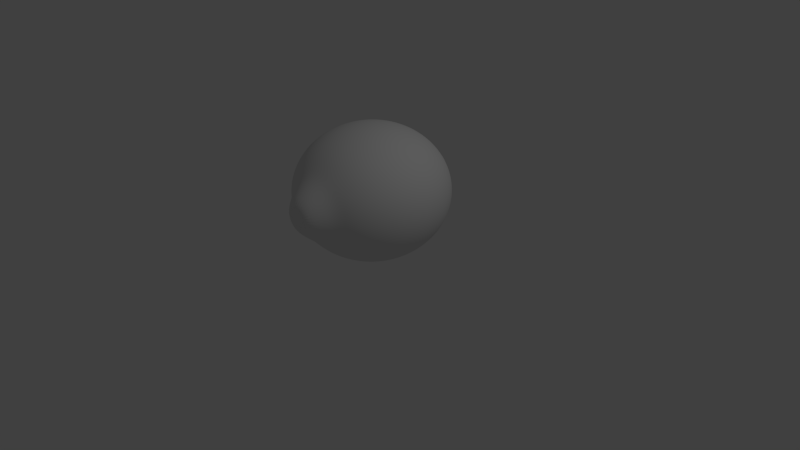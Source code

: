 # Source: Lemon.blend  (saved by Blender 2.75.0; exported with 4.5.12 LTS)
import bpy
from mathutils import Matrix  # noqa: F401  (used for matrix-valued properties, if any)

bpy.ops.wm.read_factory_settings(use_empty=True)
scene = bpy.context.scene
scene.name = 'Scene'

# ---- collections
col_collection_1 = bpy.data.collections.new('Collection 1'); scene.collection.children.link(col_collection_1)

# ---- materials (node trees are filled in below, after node groups)
mat_lemon = bpy.data.materials.new('Lemon')
mat_lemon.alpha_threshold = 0.0
mat_lemon.use_transparent_shadow = False
mat_lemon.roughness = 0.5

# ---- material node trees

# ---- world
world_world = bpy.data.worlds.new('World'); scene.world = world_world
world_world.color = (0.05088, 0.05088, 0.05088)
world_world.use_sun_shadow = False
world_world.sun_shadow_jitter_overblur = 0.0
world_world.cycles.sampling_method = 'MANUAL'
world_world.cycles.sample_map_resolution = 256

# ---- cameras
cam_camera = bpy.data.cameras.new('Camera')
cam_camera.clip_end = 100.0
cam_camera.lens = 35.0
cam_camera.sensor_width = 32.0
cam_camera.sensor_height = 18.0
cam_camera.ortho_scale = 7.314
cam_camera.dof.focus_distance = 0.0
cam_camera.dof.aperture_fstop = 128.0

# ---- lights
light_lamp = bpy.data.lights.new('Lamp', 'POINT')
light_lamp.transmission_factor = 0.0
light_lamp.cutoff_distance = 30.0
light_lamp.energy = 100.0
light_lamp.shadow_buffer_clip_start = 1.001
light_lamp.shadow_soft_size = 0.1
light_lamp.shadow_maximum_resolution = 0.006
light_lamp.use_absolute_resolution = True
light_lamp.cycles.use_multiple_importance_sampling = False

# ---- meshes
me_sphere = bpy.data.meshes.new('Sphere')
me_sphere.from_pydata([(-0.1951, -1.163, 0.001856), (-0.3827, -0.9239, 0.001748), (-0.5556, -0.8315, 0.001361), (-0.7071, -0.7071, 0.001158), (-0.8315, -0.5556, 0.0009096), (-0.9239, -0.3827, 0.0006266), (-0.9808, -0.1951, 0.0003194), (-1.0, 2.759e-08, -9.589e-08), (-0.9808, 0.1951, -0.0003196), (-0.9239, 0.3827, -0.0006267), (-0.8315, 0.5556, -0.0009099), (-0.7071, 0.7071, -0.001158), (-0.5556, 0.8315, -0.001362), (-0.3827, 0.9239, -0.001749), (-0.1951, 1.165, -0.001856), (-0.1913, -1.163, 0.03992), (-0.3753, -0.9237, 0.07641), (-0.5449, -0.8313, 0.09514), (-0.6935, -0.7068, 0.1205), (-0.8155, -0.5553, 0.1413), (-0.9061, -0.3823, 0.1566), (-0.9619, -0.1947, 0.1659), (-0.9808, 0.0003693, 0.1688), (-0.9619, 0.1955, 0.1652), (-0.9061, 0.383, 0.1553), (-0.8155, 0.5559, 0.1394), (-0.6935, 0.7074, 0.1182), (-0.5449, 0.8317, 0.09242), (-0.3753, 0.924, 0.07291), (-0.1913, 1.165, 0.0362), (-0.1802, -1.163, 0.07651), (-0.3536, -0.9236, 0.1482), (-0.5133, -0.8311, 0.1853), (-0.6533, -0.7066, 0.2353), (-0.7682, -0.555, 0.2762), (-0.8536, -0.382, 0.3065), (-0.9061, -0.1944, 0.3251), (-0.9239, 0.0007243, 0.3311), (-0.9061, 0.1958, 0.3244), (-0.8536, 0.3834, 0.3053), (-0.7682, 0.5562, 0.2744), (-0.6533, 0.7076, 0.233), (-0.5133, 0.8319, 0.1826), (-0.3536, 0.9242, 0.1447), (-0.1802, 1.165, 0.0728), (-0.1622, -1.163, 0.1102), (-0.3182, -0.9235, 0.2144), (-0.4619, -0.8309, 0.2684), (-0.5879, -0.7064, 0.3411), (-0.6913, -0.5547, 0.4006), (-0.7682, -0.3817, 0.4447), (-0.8155, -0.1941, 0.4718), (-0.8315, 0.001052, 0.4807), (-0.8155, 0.1961, 0.4711), (-0.7682, 0.3837, 0.4435), (-0.6913, 0.5564, 0.3988), (-0.5879, 0.7078, 0.3387), (-0.4619, 0.8321, 0.2657), (-0.3182, 0.9243, 0.2109), (-0.1622, 1.165, 0.1065), (-0.1379, -1.163, 0.1398), (-0.2706, -0.9234, 0.2723), (-0.3928, -0.8307, 0.3413), (-0.5, -0.7062, 0.4338), (-0.5879, -0.5545, 0.5096), (-0.6533, -0.3814, 0.5659), (-0.6935, -0.1938, 0.6004), (-0.7071, 0.001338, 0.6118), (-0.6935, 0.1964, 0.5997), (-0.6533, 0.3839, 0.5646), (-0.5879, 0.5567, 0.5078), (-0.5, 0.7081, 0.4314), (-0.3928, 0.8322, 0.3385), (-0.2706, 0.9244, 0.2688), (-0.1379, 1.165, 0.1361), (-0.1084, -1.163, 0.1641), (-0.2126, -0.9233, 0.3199), (-0.3087, -0.8306, 0.401), (-0.3928, -0.706, 0.5098), (-0.4619, -0.5543, 0.5991), (-0.5133, -0.3812, 0.6653), (-0.5449, -0.1935, 0.7059), (-0.5556, 0.001574, 0.7194), (-0.5449, 0.1966, 0.7053), (-0.5133, 0.3841, 0.664), (-0.4619, 0.5569, 0.5972), (-0.3928, 0.7082, 0.5075), (-0.3087, 0.8323, 0.3983), (-0.2126, 0.9245, 0.3164), (-0.1084, 1.165, 0.1604), (-0.07466, -1.163, 0.1821), (-0.1464, -0.9232, 0.3553), (-0.2126, -0.8305, 0.4455), (-0.2706, -0.7059, 0.5664), (-0.3182, -0.5541, 0.6655), (-0.3536, -0.3811, 0.7391), (-0.3753, -0.1934, 0.7843), (-0.3827, 0.001749, 0.7994), (-0.3753, 0.1968, 0.7837), (-0.3536, 0.3843, 0.7379), (-0.3182, 0.557, 0.6637), (-0.2706, 0.7083, 0.5641), (-0.2126, 0.8324, 0.4427), (-0.1464, 0.9245, 0.3518), (-0.07466, 1.165, 0.1784), (-0.03806, -1.163, 0.1932), (-0.07466, -0.9232, 0.3771), (-0.1084, -0.8304, 0.4728), (-0.1379, -0.7058, 0.6012), (-0.1622, -0.554, 0.7065), (-0.1802, -0.381, 0.7846), (-0.1913, -0.1933, 0.8326), (-0.1951, 0.001856, 0.8486), (-0.1913, 0.1969, 0.832), (-0.1802, 0.3844, 0.7834), (-0.1622, 0.5571, 0.7047), (-0.1379, 0.7084, 0.5989), (-0.1084, 0.8325, 0.4701), (-0.07466, 0.9246, 0.3736), (-0.03806, 1.165, 0.1895), (3.266e-07, -1.163, 0.1969), (3.192e-07, -0.9232, 0.3844), (3.117e-07, -0.8304, 0.482), (3.192e-07, -0.7058, 0.613), (3.341e-07, -0.554, 0.7203), (2.745e-07, -0.3809, 0.8), (3.937e-07, -0.1932, 0.8489), (3.788e-07, 0.001893, 0.8652), (3.937e-07, 0.1969, 0.8483), (2.298e-07, 0.3844, 0.7987), (3.341e-07, 0.5571, 0.7185), (3.192e-07, 0.7084, 0.6106), (3.415e-07, 0.8325, 0.4793), (3.043e-07, 0.9246, 0.3809), (3.08e-07, 1.165, 0.1932), (0.03806, -1.163, 0.1932), (0.07466, -0.9232, 0.3771), (0.1084, -0.8304, 0.4728), (0.138, -0.7058, 0.6012), (0.1622, -0.554, 0.7065), (0.1802, -0.381, 0.7846), (0.1913, -0.1933, 0.8326), (0.1951, 0.001856, 0.8486), (0.1913, 0.1969, 0.832), (0.1802, 0.3844, 0.7834), (0.1622, 0.5571, 0.7047), (0.138, 0.7084, 0.5989), (0.1084, 0.8325, 0.4701), (0.07466, 0.9246, 0.3736), (0.03806, 1.165, 0.1895), (0.07466, -1.163, 0.1821), (0.1464, -0.9232, 0.3553), (0.2126, -0.8305, 0.4455), (0.2706, -0.7059, 0.5664), (0.3182, -0.5541, 0.6655), (0.3536, -0.3811, 0.7391), (0.3753, -0.1934, 0.7843), (0.3827, 0.001749, 0.7994), (0.3753, 0.1968, 0.7837), (0.3536, 0.3843, 0.7379), (0.3182, 0.557, 0.6637), (0.2706, 0.7083, 0.5641), (0.2126, 0.8324, 0.4427), (0.1464, 0.9245, 0.3518), (0.07466, 1.165, 0.1784), (0.1084, -1.163, 0.1641), (0.2126, -0.9233, 0.3199), (0.3087, -0.8306, 0.401), (0.3928, -0.706, 0.5098), (0.4619, -0.5543, 0.5991), (0.5133, -0.3812, 0.6653), (0.5449, -0.1935, 0.7059), (0.5556, 0.001574, 0.7194), (0.5449, 0.1966, 0.7053), (0.5133, 0.3841, 0.664), (0.4619, 0.5569, 0.5972), (0.3928, 0.7082, 0.5075), (0.3087, 0.8323, 0.3983), (0.2126, 0.9245, 0.3164), (0.1084, 1.165, 0.1604), (0.138, -1.163, 0.1398), (0.2706, -0.9234, 0.2723), (0.3928, -0.8307, 0.3413), (0.5, -0.7062, 0.4338), (0.5879, -0.5545, 0.5096), (0.6533, -0.3814, 0.5659), (0.6935, -0.1938, 0.6004), (0.7071, 0.001338, 0.6118), (0.6935, 0.1964, 0.5997), (0.6533, 0.3839, 0.5646), (0.5879, 0.5567, 0.5078), (0.5, 0.7081, 0.4314), (0.3928, 0.8322, 0.3385), (0.2706, 0.9244, 0.2688), (0.138, 1.165, 0.1361), (0.1622, -1.163, 0.1102), (0.3182, -0.9235, 0.2144), (0.4619, -0.8309, 0.2684), (0.5879, -0.7064, 0.3411), (0.6913, -0.5547, 0.4006), (0.7682, -0.3817, 0.4447), (0.8155, -0.1941, 0.4718), (0.8315, 0.001052, 0.4807), (0.8155, 0.1961, 0.4711), (0.7682, 0.3837, 0.4435), (0.6913, 0.5564, 0.3988), (0.5879, 0.7078, 0.3387), (0.4619, 0.8321, 0.2657), (0.3182, 0.9243, 0.2109), (0.1622, 1.165, 0.1065), (0.1802, -1.163, 0.07651), (0.3536, -0.9236, 0.1482), (0.5133, -0.8311, 0.1853), (0.6533, -0.7066, 0.2353), (0.7682, -0.555, 0.2762), (0.8536, -0.382, 0.3065), (0.9061, -0.1944, 0.3251), (0.9239, 0.0007243, 0.3311), (0.9061, 0.1958, 0.3244), (0.8536, 0.3834, 0.3053), (0.7682, 0.5562, 0.2744), (0.6533, 0.7076, 0.233), (0.5133, 0.8319, 0.1826), (0.3536, 0.9242, 0.1447), (0.1802, 1.165, 0.0728), (0.1913, -1.163, 0.03992), (0.3753, -0.9237, 0.07641), (0.5449, -0.8313, 0.09514), (0.6935, -0.7068, 0.1205), (0.8155, -0.5553, 0.1413), (0.9061, -0.3823, 0.1566), (0.9619, -0.1947, 0.1659), (0.9808, 0.0003693, 0.1688), (0.9619, 0.1955, 0.1652), (0.9061, 0.383, 0.1553), (0.8155, 0.5559, 0.1394), (0.6935, 0.7074, 0.1182), (0.5449, 0.8317, 0.09242), (0.3753, 0.924, 0.07291), (0.1913, 1.165, 0.0362), (0.1951, -1.163, 0.001856), (0.3827, -0.9239, 0.001749), (0.5556, -0.8315, 0.001362), (0.7071, -0.7071, 0.001158), (0.8315, -0.5556, 0.0009096), (0.9239, -0.3827, 0.0006266), (0.9808, -0.1951, 0.0003193), (1.0, 2.74e-08, -1.827e-07), (0.9808, 0.1951, -0.0003196), (0.9239, 0.3827, -0.0006267), (0.8315, 0.5556, -0.0009099), (0.7071, 0.7071, -0.001158), (0.5556, 0.8315, -0.001362), (0.3827, 0.9239, -0.001749), (0.1951, 1.165, -0.001856), (0.1913, -1.163, -0.0362), (0.3753, -0.924, -0.07291), (0.5449, -0.8317, -0.09242), (0.6935, -0.7074, -0.1182), (0.8155, -0.5559, -0.1394), (0.9061, -0.383, -0.1553), (0.9619, -0.1955, -0.1652), (0.9808, -0.0003692, -0.1688), (0.9619, 0.1947, -0.1659), (0.9061, 0.3823, -0.1566), (0.8155, 0.5553, -0.1413), (0.6935, 0.7068, -0.1205), (0.5449, 0.8313, -0.09514), (0.3753, 0.9237, -0.07641), (0.1913, 1.165, -0.03992), (0.1802, -1.163, -0.0728), (0.3536, -0.9242, -0.1447), (0.5133, -0.8319, -0.1826), (0.6533, -0.7076, -0.233), (0.7682, -0.5562, -0.2744), (0.8536, -0.3834, -0.3053), (0.9061, -0.1958, -0.3244), (0.9239, -0.0007243, -0.3311), (0.9061, 0.1944, -0.3251), (0.8536, 0.382, -0.3065), (0.7682, 0.555, -0.2762), (0.6533, 0.7066, -0.2353), (0.5133, 0.8311, -0.1853), (0.3536, 0.9236, -0.1482), (0.1802, 1.165, -0.07651), (0.1622, -1.163, -0.1065), (0.3182, -0.9243, -0.2109), (0.4619, -0.8321, -0.2657), (0.5879, -0.7078, -0.3387), (0.6913, -0.5564, -0.3988), (0.7682, -0.3837, -0.4435), (0.8155, -0.1961, -0.4711), (0.8315, -0.001051, -0.4807), (0.8155, 0.1941, -0.4718), (0.7682, 0.3817, -0.4447), (0.6913, 0.5547, -0.4006), (0.5879, 0.7064, -0.3411), (0.4619, 0.8309, -0.2684), (0.3182, 0.9235, -0.2144), (0.1622, 1.165, -0.1102), (0.138, -1.163, -0.1361), (0.2706, -0.9244, -0.2688), (0.3928, -0.8322, -0.3385), (0.5, -0.7081, -0.4314), (0.5879, -0.5567, -0.5078), (0.6533, -0.3839, -0.5646), (0.6935, -0.1964, -0.5997), (0.7071, -0.001338, -0.6118), (0.6935, 0.1938, -0.6004), (0.6533, 0.3814, -0.5659), (0.5879, 0.5545, -0.5096), (0.5, 0.7062, -0.4338), (0.3928, 0.8307, -0.3413), (0.2706, 0.9234, -0.2723), (0.1379, 1.165, -0.1398), (0.1084, -1.163, -0.1604), (0.2126, -0.9245, -0.3164), (0.3087, -0.8323, -0.3983), (0.3928, -0.7082, -0.5075), (0.4619, -0.5569, -0.5972), (0.5133, -0.3841, -0.664), (0.5449, -0.1966, -0.7053), (0.5556, -0.001574, -0.7194), (0.5449, 0.1935, -0.7059), (0.5133, 0.3812, -0.6653), (0.4619, 0.5543, -0.5991), (0.3928, 0.706, -0.5098), (0.3087, 0.8306, -0.401), (0.2126, 0.9233, -0.3199), (0.1084, 1.165, -0.1641), (3.258e-07, 1.184, -0.001893), (0.07466, -1.163, -0.1784), (0.1464, -0.9245, -0.3518), (0.2126, -0.8324, -0.4427), (0.2706, -0.7083, -0.5641), (0.3182, -0.557, -0.6637), (0.3536, -0.3843, -0.7379), (0.3753, -0.1968, -0.7837), (0.3827, -0.001749, -0.7994), (0.3753, 0.1934, -0.7843), (0.3536, 0.3811, -0.7391), (0.3182, 0.5541, -0.6655), (0.2706, 0.7059, -0.5664), (0.2126, 0.8305, -0.4455), (0.1464, 0.9232, -0.3553), (0.07466, 1.165, -0.1821), (0.03806, -1.163, -0.1895), (0.07466, -0.9246, -0.3736), (0.1084, -0.8325, -0.4701), (0.1379, -0.7084, -0.5989), (0.1622, -0.5571, -0.7047), (0.1802, -0.3844, -0.7834), (0.1913, -0.1969, -0.832), (0.1951, -0.001856, -0.8486), (0.1913, 0.1933, -0.8326), (0.1802, 0.381, -0.7846), (0.1622, 0.554, -0.7065), (0.1379, 0.7058, -0.6012), (0.1084, 0.8304, -0.4728), (0.07466, 0.9232, -0.3771), (0.03806, 1.165, -0.1932), (3.117e-07, -1.163, -0.1932), (2.819e-07, -0.9246, -0.3809), (2.819e-07, -0.8325, -0.4793), (1.851e-07, -0.7084, -0.6106), (1.404e-07, -0.5571, -0.7185), (3.192e-07, -0.3844, -0.7987), (9.567e-08, -0.1969, -0.8483), (1.404e-07, -0.001893, -0.8652), (9.567e-08, 0.1932, -0.8489), (3.192e-07, 0.3809, -0.8), (1.404e-07, 0.554, -0.7203), (1.851e-07, 0.7058, -0.613), (2.596e-07, 0.8304, -0.482), (2.521e-07, 0.9232, -0.3844), (3.155e-07, 1.165, -0.1969), (-0.03806, -1.163, -0.1895), (-0.07466, -0.9246, -0.3736), (-0.1084, -0.8325, -0.4701), (-0.1379, -0.7084, -0.5989), (-0.1622, -0.5571, -0.7047), (-0.1802, -0.3844, -0.7834), (-0.1913, -0.1969, -0.832), (-0.1951, -0.001856, -0.8486), (-0.1913, 0.1933, -0.8326), (-0.1802, 0.381, -0.7846), (-0.1622, 0.554, -0.7065), (-0.1379, 0.7058, -0.6012), (-0.1084, 0.8304, -0.4728), (-0.07466, 0.9232, -0.3771), (-0.03806, 1.165, -0.1932), (-0.07466, -1.163, -0.1784), (-0.1464, -0.9245, -0.3518), (-0.2126, -0.8324, -0.4427), (-0.2706, -0.7083, -0.5641), (-0.3182, -0.557, -0.6637), (-0.3536, -0.3843, -0.7379), (-0.3753, -0.1968, -0.7837), (-0.3827, -0.001749, -0.7993), (-0.3753, 0.1934, -0.7843), (-0.3536, 0.3811, -0.7391), (-0.3182, 0.5541, -0.6655), (-0.2706, 0.7059, -0.5664), (-0.2126, 0.8305, -0.4455), (-0.1464, 0.9232, -0.3553), (-0.07466, 1.165, -0.1821), (-0.1084, -1.163, -0.1604), (-0.2126, -0.9245, -0.3164), (-0.3087, -0.8323, -0.3983), (-0.3928, -0.7082, -0.5075), (-0.4619, -0.5569, -0.5972), (-0.5133, -0.3841, -0.664), (-0.5449, -0.1966, -0.7053), (-0.5556, -0.001574, -0.7194), (-0.5449, 0.1935, -0.7059), (-0.5133, 0.3812, -0.6653), (-0.4619, 0.5543, -0.5991), (-0.3928, 0.706, -0.5098), (-0.3087, 0.8306, -0.401), (-0.2126, 0.9233, -0.3199), (-0.1084, 1.165, -0.1641), (-0.1379, -1.163, -0.1361), (-0.2706, -0.9244, -0.2688), (-0.3928, -0.8322, -0.3385), (-0.5, -0.7081, -0.4314), (-0.5879, -0.5567, -0.5078), (-0.6533, -0.3839, -0.5646), (-0.6935, -0.1964, -0.5997), (-0.7071, -0.001338, -0.6118), (-0.6935, 0.1938, -0.6004), (-0.6533, 0.3814, -0.5659), (-0.5879, 0.5545, -0.5096), (-0.5, 0.7062, -0.4338), (-0.3928, 0.8307, -0.3413), (-0.2706, 0.9234, -0.2723), (-0.1379, 1.165, -0.1398), (-0.1622, -1.163, -0.1065), (-0.3182, -0.9243, -0.2109), (-0.4619, -0.8321, -0.2657), (-0.5879, -0.7078, -0.3387), (-0.6913, -0.5564, -0.3988), (-0.7682, -0.3837, -0.4435), (-0.8155, -0.1961, -0.4711), (-0.8315, -0.001051, -0.4807), (-0.8155, 0.1941, -0.4718), (-0.7682, 0.3817, -0.4447), (-0.6913, 0.5547, -0.4006), (-0.5879, 0.7064, -0.3411), (-0.4619, 0.8309, -0.2684), (-0.3182, 0.9235, -0.2144), (-0.1622, 1.165, -0.1102), (2.48e-08, -1.182, 0.001892), (-0.1802, -1.163, -0.0728), (-0.3536, -0.9242, -0.1447), (-0.5133, -0.8319, -0.1826), (-0.6533, -0.7076, -0.233), (-0.7682, -0.5562, -0.2744), (-0.8536, -0.3834, -0.3053), (-0.9061, -0.1958, -0.3244), (-0.9239, -0.0007243, -0.3311), (-0.9061, 0.1944, -0.3251), (-0.8536, 0.382, -0.3065), (-0.7682, 0.555, -0.2762), (-0.6533, 0.7066, -0.2353), (-0.5133, 0.8311, -0.1853), (-0.3536, 0.9236, -0.1482), (-0.1802, 1.165, -0.07651), (-0.1913, -1.163, -0.0362), (-0.3753, -0.924, -0.07291), (-0.5449, -0.8317, -0.09242), (-0.6935, -0.7074, -0.1182), (-0.8155, -0.5559, -0.1394), (-0.9061, -0.383, -0.1553), (-0.9619, -0.1955, -0.1652), (-0.9808, -0.0003692, -0.1688), (-0.9619, 0.1947, -0.1659), (-0.9061, 0.3823, -0.1566), (-0.8155, 0.5553, -0.1413), (-0.6935, 0.7068, -0.1205), (-0.5449, 0.8313, -0.09514), (-0.3753, 0.9237, -0.07641), (-0.1913, 1.165, -0.03992)], [], [(8, 7, 22, 23), (1, 0, 15, 16), (9, 8, 23, 24), (2, 1, 16, 17), (10, 9, 24, 25), (3, 2, 17, 18), (11, 10, 25, 26), (4, 3, 18, 19), (12, 11, 26, 27), (5, 4, 19, 20), (13, 12, 27, 28), (6, 5, 20, 21), (14, 13, 28, 29), (7, 6, 21, 22), (22, 21, 36, 37), (23, 22, 37, 38), (16, 15, 30, 31), (24, 23, 38, 39), (17, 16, 31, 32), (25, 24, 39, 40), (18, 17, 32, 33), (26, 25, 40, 41), (19, 18, 33, 34), (27, 26, 41, 42), (20, 19, 34, 35), (28, 27, 42, 43), (21, 20, 35, 36), (29, 28, 43, 44), (41, 40, 55, 56), (34, 33, 48, 49), (42, 41, 56, 57), (35, 34, 49, 50), (43, 42, 57, 58), (36, 35, 50, 51), (44, 43, 58, 59), (37, 36, 51, 52), (38, 37, 52, 53), (31, 30, 45, 46), (39, 38, 53, 54), (32, 31, 46, 47), (40, 39, 54, 55), (33, 32, 47, 48), (53, 52, 67, 68), (46, 45, 60, 61), (54, 53, 68, 69), (47, 46, 61, 62), (55, 54, 69, 70), (48, 47, 62, 63), (56, 55, 70, 71), (49, 48, 63, 64), (57, 56, 71, 72), (50, 49, 64, 65), (58, 57, 72, 73), (51, 50, 65, 66), (59, 58, 73, 74), (52, 51, 66, 67), (64, 63, 78, 79), (72, 71, 86, 87), (65, 64, 79, 80), (73, 72, 87, 88), (66, 65, 80, 81), (74, 73, 88, 89), (67, 66, 81, 82), (68, 67, 82, 83), (61, 60, 75, 76), (69, 68, 83, 84), (62, 61, 76, 77), (70, 69, 84, 85), (63, 62, 77, 78), (71, 70, 85, 86), (83, 82, 97, 98), (76, 75, 90, 91), (84, 83, 98, 99), (77, 76, 91, 92), (85, 84, 99, 100), (78, 77, 92, 93), (86, 85, 100, 101), (79, 78, 93, 94), (87, 86, 101, 102), (80, 79, 94, 95), (88, 87, 102, 103), (81, 80, 95, 96), (89, 88, 103, 104), (82, 81, 96, 97), (102, 101, 116, 117), (95, 94, 109, 110), (103, 102, 117, 118), (96, 95, 110, 111), (104, 103, 118, 119), (97, 96, 111, 112), (98, 97, 112, 113), (91, 90, 105, 106), (99, 98, 113, 114), (92, 91, 106, 107), (100, 99, 114, 115), (93, 92, 107, 108), (101, 100, 115, 116), (94, 93, 108, 109), (114, 113, 128, 129), (107, 106, 121, 122), (115, 114, 129, 130), (108, 107, 122, 123), (116, 115, 130, 131), (109, 108, 123, 124), (117, 116, 131, 132), (110, 109, 124, 125), (118, 117, 132, 133), (111, 110, 125, 126), (119, 118, 133, 134), (112, 111, 126, 127), (113, 112, 127, 128), (106, 105, 120, 121), (133, 132, 147, 148), (126, 125, 140, 141), (134, 133, 148, 149), (127, 126, 141, 142), (128, 127, 142, 143), (121, 120, 135, 136), (129, 128, 143, 144), (122, 121, 136, 137), (130, 129, 144, 145), (123, 122, 137, 138), (131, 130, 145, 146), (124, 123, 138, 139), (132, 131, 146, 147), (125, 124, 139, 140), (137, 136, 151, 152), (145, 144, 159, 160), (138, 137, 152, 153), (146, 145, 160, 161), (139, 138, 153, 154), (147, 146, 161, 162), (140, 139, 154, 155), (148, 147, 162, 163), (141, 140, 155, 156), (149, 148, 163, 164), (142, 141, 156, 157), (143, 142, 157, 158), (136, 135, 150, 151), (144, 143, 158, 159), (156, 155, 170, 171), (164, 163, 178, 179), (157, 156, 171, 172), (158, 157, 172, 173), (151, 150, 165, 166), (159, 158, 173, 174), (152, 151, 166, 167), (160, 159, 174, 175), (153, 152, 167, 168), (161, 160, 175, 176), (154, 153, 168, 169), (162, 161, 176, 177), (155, 154, 169, 170), (163, 162, 177, 178), (175, 174, 189, 190), (168, 167, 182, 183), (176, 175, 190, 191), (169, 168, 183, 184), (177, 176, 191, 192), (170, 169, 184, 185), (178, 177, 192, 193), (171, 170, 185, 186), (179, 178, 193, 194), (172, 171, 186, 187), (173, 172, 187, 188), (166, 165, 180, 181), (174, 173, 188, 189), (167, 166, 181, 182), (194, 193, 208, 209), (187, 186, 201, 202), (188, 187, 202, 203), (181, 180, 195, 196), (189, 188, 203, 204), (182, 181, 196, 197), (190, 189, 204, 205), (183, 182, 197, 198), (191, 190, 205, 206), (184, 183, 198, 199), (192, 191, 206, 207), (185, 184, 199, 200), (193, 192, 207, 208), (186, 185, 200, 201), (198, 197, 212, 213), (206, 205, 220, 221), (199, 198, 213, 214), (207, 206, 221, 222), (200, 199, 214, 215), (208, 207, 222, 223), (201, 200, 215, 216), (209, 208, 223, 224), (202, 201, 216, 217), (203, 202, 217, 218), (196, 195, 210, 211), (204, 203, 218, 219), (197, 196, 211, 212), (205, 204, 219, 220), (217, 216, 231, 232), (218, 217, 232, 233), (211, 210, 225, 226), (219, 218, 233, 234), (212, 211, 226, 227), (220, 219, 234, 235), (213, 212, 227, 228), (221, 220, 235, 236), (214, 213, 228, 229), (222, 221, 236, 237), (215, 214, 229, 230), (223, 222, 237, 238), (216, 215, 230, 231), (224, 223, 238, 239), (236, 235, 250, 251), (229, 228, 243, 244), (237, 236, 251, 252), (230, 229, 244, 245), (238, 237, 252, 253), (231, 230, 245, 246), (239, 238, 253, 254), (232, 231, 246, 247), (233, 232, 247, 248), (226, 225, 240, 241), (234, 233, 248, 249), (227, 226, 241, 242), (235, 234, 249, 250), (228, 227, 242, 243), (248, 247, 262, 263), (241, 240, 255, 256), (249, 248, 263, 264), (242, 241, 256, 257), (250, 249, 264, 265), (243, 242, 257, 258), (251, 250, 265, 266), (244, 243, 258, 259), (252, 251, 266, 267), (245, 244, 259, 260), (253, 252, 267, 268), (246, 245, 260, 261), (254, 253, 268, 269), (247, 246, 261, 262), (267, 266, 281, 282), (260, 259, 274, 275), (268, 267, 282, 283), (261, 260, 275, 276), (269, 268, 283, 284), (262, 261, 276, 277), (263, 262, 277, 278), (256, 255, 270, 271), (264, 263, 278, 279), (257, 256, 271, 272), (265, 264, 279, 280), (258, 257, 272, 273), (266, 265, 280, 281), (259, 258, 273, 274), (271, 270, 285, 286), (279, 278, 293, 294), (272, 271, 286, 287), (280, 279, 294, 295), (273, 272, 287, 288), (281, 280, 295, 296), (274, 273, 288, 289), (282, 281, 296, 297), (275, 274, 289, 290), (283, 282, 297, 298), (276, 275, 290, 291), (284, 283, 298, 299), (277, 276, 291, 292), (278, 277, 292, 293), (290, 289, 304, 305), (298, 297, 312, 313), (291, 290, 305, 306), (299, 298, 313, 314), (292, 291, 306, 307), (293, 292, 307, 308), (286, 285, 300, 301), (294, 293, 308, 309), (287, 286, 301, 302), (295, 294, 309, 310), (288, 287, 302, 303), (296, 295, 310, 311), (289, 288, 303, 304), (297, 296, 311, 312), (309, 308, 323, 324), (302, 301, 316, 317), (310, 309, 324, 325), (303, 302, 317, 318), (311, 310, 325, 326), (304, 303, 318, 319), (312, 311, 326, 327), (305, 304, 319, 320), (313, 312, 327, 328), (306, 305, 320, 321), (314, 313, 328, 329), (307, 306, 321, 322), (308, 307, 322, 323), (301, 300, 315, 316), (328, 327, 343, 344), (321, 320, 336, 337), (329, 328, 344, 345), (322, 321, 337, 338), (323, 322, 338, 339), (316, 315, 331, 332), (324, 323, 339, 340), (317, 316, 332, 333), (325, 324, 340, 341), (318, 317, 333, 334), (326, 325, 341, 342), (319, 318, 334, 335), (327, 326, 342, 343), (320, 319, 335, 336), (333, 332, 347, 348), (341, 340, 355, 356), (334, 333, 348, 349), (342, 341, 356, 357), (335, 334, 349, 350), (343, 342, 357, 358), (336, 335, 350, 351), (344, 343, 358, 359), (337, 336, 351, 352), (345, 344, 359, 360), (338, 337, 352, 353), (339, 338, 353, 354), (332, 331, 346, 347), (340, 339, 354, 355), (352, 351, 366, 367), (360, 359, 374, 375), (353, 352, 367, 368), (354, 353, 368, 369), (347, 346, 361, 362), (355, 354, 369, 370), (348, 347, 362, 363), (356, 355, 370, 371), (349, 348, 363, 364), (357, 356, 371, 372), (350, 349, 364, 365), (358, 357, 372, 373), (351, 350, 365, 366), (359, 358, 373, 374), (371, 370, 385, 386), (364, 363, 378, 379), (372, 371, 386, 387), (365, 364, 379, 380), (373, 372, 387, 388), (366, 365, 380, 381), (374, 373, 388, 389), (367, 366, 381, 382), (375, 374, 389, 390), (368, 367, 382, 383), (369, 368, 383, 384), (362, 361, 376, 377), (370, 369, 384, 385), (363, 362, 377, 378), (390, 389, 404, 405), (383, 382, 397, 398), (384, 383, 398, 399), (377, 376, 391, 392), (385, 384, 399, 400), (378, 377, 392, 393), (386, 385, 400, 401), (379, 378, 393, 394), (387, 386, 401, 402), (380, 379, 394, 395), (388, 387, 402, 403), (381, 380, 395, 396), (389, 388, 403, 404), (382, 381, 396, 397), (402, 401, 416, 417), (395, 394, 409, 410), (403, 402, 417, 418), (396, 395, 410, 411), (404, 403, 418, 419), (397, 396, 411, 412), (405, 404, 419, 420), (398, 397, 412, 413), (399, 398, 413, 414), (392, 391, 406, 407), (400, 399, 414, 415), (393, 392, 407, 408), (401, 400, 415, 416), (394, 393, 408, 409), (414, 413, 428, 429), (407, 406, 421, 422), (415, 414, 429, 430), (408, 407, 422, 423), (416, 415, 430, 431), (409, 408, 423, 424), (417, 416, 431, 432), (410, 409, 424, 425), (418, 417, 432, 433), (411, 410, 425, 426), (419, 418, 433, 434), (412, 411, 426, 427), (420, 419, 434, 435), (413, 412, 427, 428), (425, 424, 439, 440), (433, 432, 447, 448), (426, 425, 440, 441), (434, 433, 448, 449), (427, 426, 441, 442), (435, 434, 449, 450), (428, 427, 442, 443), (429, 428, 443, 444), (422, 421, 436, 437), (430, 429, 444, 445), (423, 422, 437, 438), (431, 430, 445, 446), (424, 423, 438, 439), (432, 431, 446, 447), (444, 443, 459, 460), (437, 436, 452, 453), (445, 444, 460, 461), (438, 437, 453, 454), (446, 445, 461, 462), (439, 438, 454, 455), (447, 446, 462, 463), (440, 439, 455, 456), (448, 447, 463, 464), (441, 440, 456, 457), (449, 448, 464, 465), (442, 441, 457, 458), (450, 449, 465, 466), (443, 442, 458, 459), (464, 463, 478, 479), (457, 456, 471, 472), (465, 464, 479, 480), (458, 457, 472, 473), (466, 465, 480, 481), (459, 458, 473, 474), (460, 459, 474, 475), (453, 452, 467, 468), (461, 460, 475, 476), (454, 453, 468, 469), (462, 461, 476, 477), (455, 454, 469, 470), (463, 462, 477, 478), (456, 455, 470, 471), (0, 451, 15), (330, 14, 29), (15, 451, 30), (330, 29, 44), (30, 451, 45), (330, 44, 59), (45, 451, 60), (330, 59, 74), (60, 451, 75), (330, 74, 89), (75, 451, 90), (330, 89, 104), (90, 451, 105), (330, 104, 119), (105, 451, 120), (330, 119, 134), (120, 451, 135), (330, 134, 149), (135, 451, 150), (330, 149, 164), (150, 451, 165), (330, 164, 179), (165, 451, 180), (330, 179, 194), (180, 451, 195), (330, 194, 209), (195, 451, 210), (330, 209, 224), (210, 451, 225), (330, 224, 239), (225, 451, 240), (330, 239, 254), (330, 254, 269), (240, 451, 255), (255, 451, 270), (330, 269, 284), (270, 451, 285), (330, 284, 299), (285, 451, 300), (330, 299, 314), (300, 451, 315), (330, 314, 329), (315, 451, 331), (330, 329, 345), (331, 451, 346), (330, 345, 360), (346, 451, 361), (330, 360, 375), (361, 451, 376), (330, 375, 390), (376, 451, 391), (330, 390, 405), (391, 451, 406), (330, 405, 420), (406, 451, 421), (330, 420, 435), (421, 451, 436), (330, 435, 450), (436, 451, 452), (330, 450, 466), (452, 451, 467), (330, 466, 481), (468, 467, 0, 1), (476, 475, 8, 9), (469, 468, 1, 2), (477, 476, 9, 10), (470, 469, 2, 3), (478, 477, 10, 11), (471, 470, 3, 4), (479, 478, 11, 12), (472, 471, 4, 5), (480, 479, 12, 13), (473, 472, 5, 6), (481, 480, 13, 14), (474, 473, 6, 7), (467, 451, 0), (330, 481, 14), (475, 474, 7, 8)])
me_sphere.polygons.foreach_set('use_smooth', [True] * 512)
me_sphere.materials.append(mat_lemon)
me_sphere.use_remesh_preserve_volume = False
me_sphere.use_remesh_preserve_attributes = False
me_sphere.use_mirror_vertex_groups = False
me_sphere.update()

# ---- objects
ob_sphere = bpy.data.objects.new('Sphere', me_sphere)
ob_lamp = bpy.data.objects.new('Lamp', light_lamp)
ob_camera = bpy.data.objects.new('Camera', cam_camera)

# ---- transforms, parenting, visibility, modifiers, constraints
ob_sphere.location = (0.0, 0.0, 0.9015)
ob_sphere.lineart.crease_threshold = 0.0
_m = ob_sphere.modifiers.new('Subsurf', 'SUBSURF')
_m.uv_smooth = 'PRESERVE_CORNERS'
_m.quality = 2
_m.levels = 2
_m.show_only_control_edges = False
ob_lamp.location = (4.076, 1.005, 5.904)
ob_lamp.rotation_euler = (0.6503, 0.05522, 1.866)
ob_lamp.lock_rotations_4d = False
ob_lamp.empty_display_type = 'ARROWS'
ob_lamp.color = (0.0, 0.0, 0.0, 0.0)
ob_lamp.lineart.crease_threshold = 0.0
ob_camera.location = (7.481, -6.508, 5.344)
ob_camera.rotation_euler = (1.109, 0.01082, 0.8149)
ob_camera.lock_rotations_4d = False
ob_camera.empty_display_type = 'ARROWS'
ob_camera.color = (0.0, 0.0, 0.0, 0.0)
ob_camera.display_type = 'WIRE'
ob_camera.lineart.crease_threshold = 0.0

# ---- collection membership
col_collection_1.objects.link(ob_sphere)
col_collection_1.objects.link(ob_lamp)
col_collection_1.objects.link(ob_camera)

# ---- scene / render settings (as saved in the file)
scene.camera = ob_camera
scene.frame_start = 1; scene.frame_end = 250; scene.frame_set(1)
scene.render.engine = 'BLENDER_EEVEE_NEXT'
scene.render.resolution_percentage = 50
scene.render.dither_intensity = 0.0
scene.cycles.use_denoising = False
scene.cycles.samples = 10
scene.cycles.sampling_pattern = 'TABULATED_SOBOL'
scene.cycles.light_sampling_threshold = 0.0
scene.cycles.use_adaptive_sampling = False
scene.cycles.use_light_tree = False
scene.cycles.blur_glossy = 0.0
scene.cycles.pixel_filter_type = 'GAUSSIAN'
scene.cycles.sample_clamp_indirect = 0.0
scene.view_settings.view_transform = 'Standard'
bpy.context.view_layer.update()
